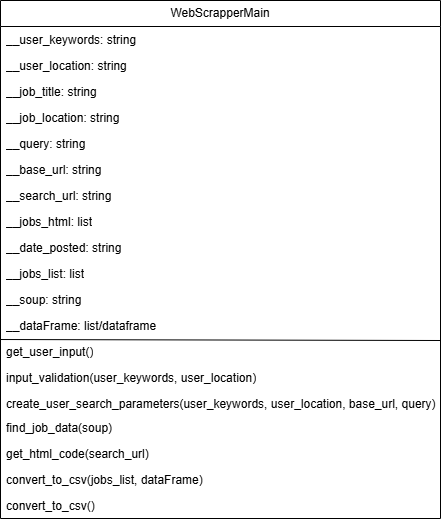

The diagram above was exported from draw.io. Its source (the exported page's mxGraphModel, read from the mxfile embedded in the PNG):
<mxGraphModel dx="1426" dy="747" grid="1" gridSize="10" guides="1" tooltips="1" connect="1" arrows="1" fold="1" page="1" pageScale="1" pageWidth="850" pageHeight="1100" math="0" shadow="0">
  <root>
    <mxCell id="0" />
    <mxCell id="1" parent="0" />
    <mxCell id="lT3IxMlL52v4_xral6-e-14" value="WebScrapperMain" style="swimlane;fontStyle=0;childLayout=stackLayout;horizontal=1;startSize=26;fillColor=none;horizontalStack=0;resizeParent=1;resizeParentMax=0;resizeLast=0;collapsible=1;marginBottom=0;whiteSpace=wrap;html=1;" parent="1" vertex="1">
      <mxGeometry x="200" y="470" width="440" height="518" as="geometry" />
    </mxCell>
    <mxCell id="VtcojorC9ODkIJTkTV-j-1" value="__user_keywords: string" style="text;strokeColor=none;fillColor=none;align=left;verticalAlign=top;spacingLeft=4;spacingRight=4;overflow=hidden;rotatable=0;points=[[0,0.5],[1,0.5]];portConstraint=eastwest;whiteSpace=wrap;html=1;" vertex="1" parent="lT3IxMlL52v4_xral6-e-14">
      <mxGeometry y="26" width="440" height="26" as="geometry" />
    </mxCell>
    <mxCell id="lT3IxMlL52v4_xral6-e-16" value="__user_location: string" style="text;strokeColor=none;fillColor=none;align=left;verticalAlign=top;spacingLeft=4;spacingRight=4;overflow=hidden;rotatable=0;points=[[0,0.5],[1,0.5]];portConstraint=eastwest;whiteSpace=wrap;html=1;" parent="lT3IxMlL52v4_xral6-e-14" vertex="1">
      <mxGeometry y="52" width="440" height="26" as="geometry" />
    </mxCell>
    <mxCell id="lT3IxMlL52v4_xral6-e-15" value="__job_title: string" style="text;strokeColor=none;fillColor=none;align=left;verticalAlign=top;spacingLeft=4;spacingRight=4;overflow=hidden;rotatable=0;points=[[0,0.5],[1,0.5]];portConstraint=eastwest;whiteSpace=wrap;html=1;" parent="lT3IxMlL52v4_xral6-e-14" vertex="1">
      <mxGeometry y="78" width="440" height="26" as="geometry" />
    </mxCell>
    <mxCell id="VtcojorC9ODkIJTkTV-j-2" value="__job_location: string" style="text;strokeColor=none;fillColor=none;align=left;verticalAlign=top;spacingLeft=4;spacingRight=4;overflow=hidden;rotatable=0;points=[[0,0.5],[1,0.5]];portConstraint=eastwest;whiteSpace=wrap;html=1;" vertex="1" parent="lT3IxMlL52v4_xral6-e-14">
      <mxGeometry y="104" width="440" height="26" as="geometry" />
    </mxCell>
    <mxCell id="lT3IxMlL52v4_xral6-e-29" value="__query: string" style="text;strokeColor=none;fillColor=none;align=left;verticalAlign=top;spacingLeft=4;spacingRight=4;overflow=hidden;rotatable=0;points=[[0,0.5],[1,0.5]];portConstraint=eastwest;whiteSpace=wrap;html=1;" parent="lT3IxMlL52v4_xral6-e-14" vertex="1">
      <mxGeometry y="130" width="440" height="26" as="geometry" />
    </mxCell>
    <mxCell id="lT3IxMlL52v4_xral6-e-17" value="__base_url: string" style="text;strokeColor=none;fillColor=none;align=left;verticalAlign=top;spacingLeft=4;spacingRight=4;overflow=hidden;rotatable=0;points=[[0,0.5],[1,0.5]];portConstraint=eastwest;whiteSpace=wrap;html=1;" parent="lT3IxMlL52v4_xral6-e-14" vertex="1">
      <mxGeometry y="156" width="440" height="26" as="geometry" />
    </mxCell>
    <mxCell id="lT3IxMlL52v4_xral6-e-27" value="__search_url: string" style="text;strokeColor=none;fillColor=none;align=left;verticalAlign=top;spacingLeft=4;spacingRight=4;overflow=hidden;rotatable=0;points=[[0,0.5],[1,0.5]];portConstraint=eastwest;whiteSpace=wrap;html=1;" parent="lT3IxMlL52v4_xral6-e-14" vertex="1">
      <mxGeometry y="182" width="440" height="26" as="geometry" />
    </mxCell>
    <mxCell id="lT3IxMlL52v4_xral6-e-28" value="__jobs_html: list" style="text;strokeColor=none;fillColor=none;align=left;verticalAlign=top;spacingLeft=4;spacingRight=4;overflow=hidden;rotatable=0;points=[[0,0.5],[1,0.5]];portConstraint=eastwest;whiteSpace=wrap;html=1;" parent="lT3IxMlL52v4_xral6-e-14" vertex="1">
      <mxGeometry y="208" width="440" height="26" as="geometry" />
    </mxCell>
    <mxCell id="5Ux0L661Nm__DVliDUtT-2" value="__date_posted: string" style="text;strokeColor=none;fillColor=none;align=left;verticalAlign=top;spacingLeft=4;spacingRight=4;overflow=hidden;rotatable=0;points=[[0,0.5],[1,0.5]];portConstraint=eastwest;whiteSpace=wrap;html=1;" parent="lT3IxMlL52v4_xral6-e-14" vertex="1">
      <mxGeometry y="234" width="440" height="26" as="geometry" />
    </mxCell>
    <mxCell id="lT3IxMlL52v4_xral6-e-25" value="__jobs_list: list" style="text;strokeColor=none;fillColor=none;align=left;verticalAlign=top;spacingLeft=4;spacingRight=4;overflow=hidden;rotatable=0;points=[[0,0.5],[1,0.5]];portConstraint=eastwest;whiteSpace=wrap;html=1;" parent="lT3IxMlL52v4_xral6-e-14" vertex="1">
      <mxGeometry y="260" width="440" height="26" as="geometry" />
    </mxCell>
    <mxCell id="lT3IxMlL52v4_xral6-e-24" value="__soup: string" style="text;strokeColor=none;fillColor=none;align=left;verticalAlign=top;spacingLeft=4;spacingRight=4;overflow=hidden;rotatable=0;points=[[0,0.5],[1,0.5]];portConstraint=eastwest;whiteSpace=wrap;html=1;" parent="lT3IxMlL52v4_xral6-e-14" vertex="1">
      <mxGeometry y="286" width="440" height="26" as="geometry" />
    </mxCell>
    <mxCell id="lT3IxMlL52v4_xral6-e-26" value="__dataFrame: list/dataframe" style="text;strokeColor=none;fillColor=none;align=left;verticalAlign=top;spacingLeft=4;spacingRight=4;overflow=hidden;rotatable=0;points=[[0,0.5],[1,0.5]];portConstraint=eastwest;whiteSpace=wrap;html=1;" parent="lT3IxMlL52v4_xral6-e-14" vertex="1">
      <mxGeometry y="312" width="440" height="26" as="geometry" />
    </mxCell>
    <mxCell id="5Ux0L661Nm__DVliDUtT-23" value="get_user_input()" style="text;strokeColor=none;fillColor=none;align=left;verticalAlign=top;spacingLeft=4;spacingRight=4;overflow=hidden;rotatable=0;points=[[0,0.5],[1,0.5]];portConstraint=eastwest;whiteSpace=wrap;html=1;" parent="lT3IxMlL52v4_xral6-e-14" vertex="1">
      <mxGeometry y="338" width="440" height="26" as="geometry" />
    </mxCell>
    <mxCell id="5Ux0L661Nm__DVliDUtT-19" value="input_validation(user_keywords, user_location)" style="text;strokeColor=none;fillColor=none;align=left;verticalAlign=top;spacingLeft=4;spacingRight=4;overflow=hidden;rotatable=0;points=[[0,0.5],[1,0.5]];portConstraint=eastwest;whiteSpace=wrap;html=1;" parent="lT3IxMlL52v4_xral6-e-14" vertex="1">
      <mxGeometry y="364" width="440" height="26" as="geometry" />
    </mxCell>
    <mxCell id="5Ux0L661Nm__DVliDUtT-24" value="create_user_search_parameters(user_keywords, user_location, base_url, query)" style="text;strokeColor=none;fillColor=none;align=left;verticalAlign=top;spacingLeft=4;spacingRight=4;overflow=hidden;rotatable=0;points=[[0,0.5],[1,0.5]];portConstraint=eastwest;whiteSpace=wrap;html=1;" parent="lT3IxMlL52v4_xral6-e-14" vertex="1">
      <mxGeometry y="390" width="440" height="24" as="geometry" />
    </mxCell>
    <mxCell id="lT3IxMlL52v4_xral6-e-18" value="find_job_data(soup)" style="text;strokeColor=none;fillColor=none;align=left;verticalAlign=top;spacingLeft=4;spacingRight=4;overflow=hidden;rotatable=0;points=[[0,0.5],[1,0.5]];portConstraint=eastwest;whiteSpace=wrap;html=1;" parent="lT3IxMlL52v4_xral6-e-14" vertex="1">
      <mxGeometry y="414" width="440" height="26" as="geometry" />
    </mxCell>
    <mxCell id="5Ux0L661Nm__DVliDUtT-16" value="" style="endArrow=none;html=1;rounded=0;exitX=0;exitY=-0.038;exitDx=0;exitDy=0;exitPerimeter=0;" parent="lT3IxMlL52v4_xral6-e-14" edge="1">
      <mxGeometry width="50" height="50" relative="1" as="geometry">
        <mxPoint y="339.01199999999994" as="sourcePoint" />
        <mxPoint x="440" y="340" as="targetPoint" />
      </mxGeometry>
    </mxCell>
    <mxCell id="rZxrMCDzsL6zsa_wrWUq-2" value="get_html_code(search_url)" style="text;strokeColor=none;fillColor=none;align=left;verticalAlign=top;spacingLeft=4;spacingRight=4;overflow=hidden;rotatable=0;points=[[0,0.5],[1,0.5]];portConstraint=eastwest;whiteSpace=wrap;html=1;" vertex="1" parent="lT3IxMlL52v4_xral6-e-14">
      <mxGeometry y="440" width="440" height="26" as="geometry" />
    </mxCell>
    <mxCell id="5Ux0L661Nm__DVliDUtT-20" value="convert_to_csv(jobs_list, dataFrame)" style="text;strokeColor=none;fillColor=none;align=left;verticalAlign=top;spacingLeft=4;spacingRight=4;overflow=hidden;rotatable=0;points=[[0,0.5],[1,0.5]];portConstraint=eastwest;whiteSpace=wrap;html=1;" parent="lT3IxMlL52v4_xral6-e-14" vertex="1">
      <mxGeometry y="466" width="440" height="26" as="geometry" />
    </mxCell>
    <mxCell id="rZxrMCDzsL6zsa_wrWUq-1" value="convert_to_csv()" style="text;strokeColor=none;fillColor=none;align=left;verticalAlign=top;spacingLeft=4;spacingRight=4;overflow=hidden;rotatable=0;points=[[0,0.5],[1,0.5]];portConstraint=eastwest;whiteSpace=wrap;html=1;" vertex="1" parent="lT3IxMlL52v4_xral6-e-14">
      <mxGeometry y="492" width="440" height="26" as="geometry" />
    </mxCell>
  </root>
</mxGraphModel>